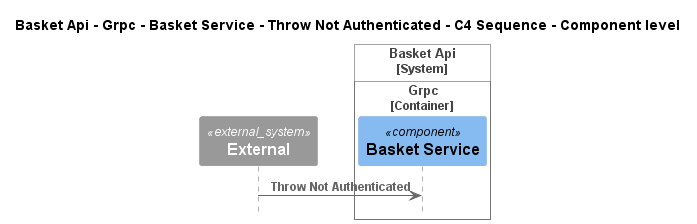

The diagram above was rendered by PlantUML. Its source (embedded in the PNG):
@startuml
!pragma layout smetana
!include ..\..\..\..\..\..\..\..\.c4s\C4_Sequence.puml

title Basket Api - Grpc - Basket Service - Throw Not Authenticated - C4 Sequence - Component level

System_Ext(C4InterFlow.SoftwareSystems.ExternalSystem, "External", "")

System_Boundary(dotnet.eShop.Architecture.SoftwareSystems.BasketApi, "Basket Api")
    
Container_Boundary(dotnet.eShop.Architecture.SoftwareSystems.BasketApi.Containers.Grpc, "Grpc")
    Component(dotnet.eShop.Architecture.SoftwareSystems.BasketApi.Containers.Grpc.Components.BasketService, "Basket Service", "", "")
Boundary_End()
Boundary_End()

Rel(C4InterFlow.SoftwareSystems.ExternalSystem, dotnet.eShop.Architecture.SoftwareSystems.BasketApi.Containers.Grpc.Components.BasketService, "Throw Not Authenticated")


@enduml